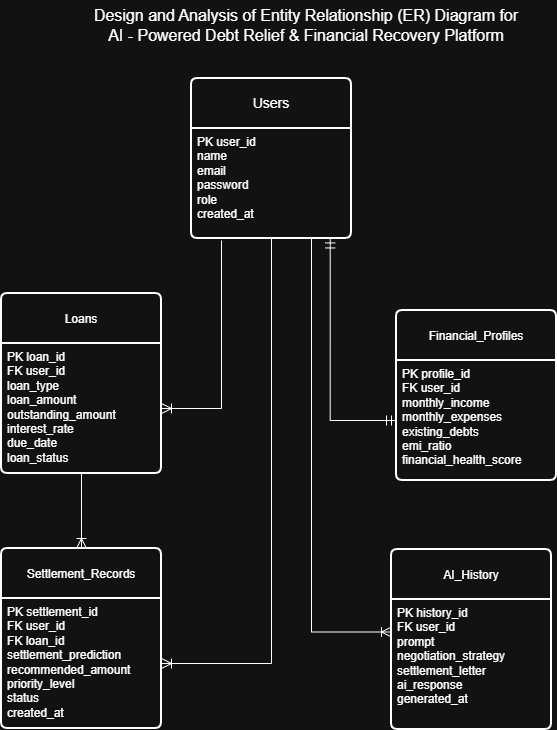

The diagram above was exported from draw.io. Its source (the exported page's mxGraphModel, read from the mxfile embedded in the PNG):
<mxGraphModel dx="1030" dy="756" grid="1" gridSize="10" guides="1" tooltips="1" connect="1" arrows="1" fold="1" page="1" pageScale="1" pageWidth="850" pageHeight="1100" math="0" shadow="0">
  <root>
    <mxCell id="0" />
    <mxCell id="1" parent="0" />
    <mxCell id="LdRbHBoh4VwJWd2AOg5H-15" parent="1" style="swimlane;childLayout=stackLayout;horizontal=1;startSize=50;horizontalStack=0;rounded=1;fontSize=14;fontStyle=0;strokeWidth=2;resizeParent=0;resizeLast=1;shadow=0;dashed=0;align=center;arcSize=4;whiteSpace=wrap;html=1;" value="&lt;span style=&quot;font-size: 12px;&quot;&gt;Loans&lt;/span&gt;" vertex="1">
      <mxGeometry height="180" width="160" x="120" y="323" as="geometry" />
    </mxCell>
    <mxCell id="LdRbHBoh4VwJWd2AOg5H-16" parent="LdRbHBoh4VwJWd2AOg5H-15" style="align=left;strokeColor=none;fillColor=none;spacingLeft=4;spacingRight=4;fontSize=12;verticalAlign=top;resizable=0;rotatable=0;part=1;html=1;whiteSpace=wrap;" value="PK loan_id&lt;br&gt;FK user_id&lt;br&gt;loan_type&lt;br&gt;loan_amount&lt;br&gt;outstanding_amount&lt;br&gt;interest_rate&lt;br&gt;due_date&lt;br&gt;loan_status" vertex="1">
      <mxGeometry height="130" width="160" y="50" as="geometry" />
    </mxCell>
    <mxCell id="LdRbHBoh4VwJWd2AOg5H-21" parent="1" style="swimlane;childLayout=stackLayout;horizontal=1;startSize=50;horizontalStack=0;rounded=1;fontSize=14;fontStyle=0;strokeWidth=2;resizeParent=0;resizeLast=1;shadow=0;dashed=0;align=center;arcSize=4;whiteSpace=wrap;html=1;" value="&lt;span style=&quot;font-size: 12px;&quot;&gt;Financial_Profiles&lt;/span&gt;" vertex="1">
      <mxGeometry height="170" width="160" x="515" y="340" as="geometry" />
    </mxCell>
    <mxCell id="LdRbHBoh4VwJWd2AOg5H-22" parent="LdRbHBoh4VwJWd2AOg5H-21" style="align=left;strokeColor=none;fillColor=none;spacingLeft=4;spacingRight=4;fontSize=12;verticalAlign=top;resizable=0;rotatable=0;part=1;html=1;whiteSpace=wrap;" value="&lt;div&gt;PK profile_id&lt;/div&gt;&lt;div&gt;FK user_id&lt;/div&gt;&lt;div&gt;monthly_income&lt;/div&gt;&lt;div&gt;monthly_expenses&lt;/div&gt;&lt;div&gt;existing_debts&lt;/div&gt;&lt;div&gt;emi_ratio&lt;/div&gt;&lt;div&gt;financial_health_score&lt;/div&gt;" vertex="1">
      <mxGeometry height="120" width="160" y="50" as="geometry" />
    </mxCell>
    <mxCell id="LdRbHBoh4VwJWd2AOg5H-23" parent="1" style="swimlane;childLayout=stackLayout;horizontal=1;startSize=50;horizontalStack=0;rounded=1;fontSize=14;fontStyle=0;strokeWidth=2;resizeParent=0;resizeLast=1;shadow=0;dashed=0;align=center;arcSize=4;whiteSpace=wrap;html=1;" value="&lt;span style=&quot;font-size: 12px;&quot;&gt;Settlement_Records&lt;/span&gt;" vertex="1">
      <mxGeometry height="180" width="160" x="120" y="578" as="geometry" />
    </mxCell>
    <mxCell id="LdRbHBoh4VwJWd2AOg5H-24" parent="LdRbHBoh4VwJWd2AOg5H-23" style="align=left;strokeColor=none;fillColor=none;spacingLeft=4;spacingRight=4;fontSize=12;verticalAlign=top;resizable=0;rotatable=0;part=1;html=1;whiteSpace=wrap;" value="&lt;div&gt;PK settlement_id&lt;/div&gt;&lt;div&gt;FK user_id&lt;/div&gt;&lt;div&gt;FK loan_id&lt;/div&gt;&lt;div&gt;settlement_prediction&lt;/div&gt;&lt;div&gt;recommended_amount&lt;/div&gt;&lt;div&gt;priority_level&lt;/div&gt;&lt;div&gt;status&lt;/div&gt;&lt;div&gt;created_at&lt;/div&gt;" vertex="1">
      <mxGeometry height="130" width="160" y="50" as="geometry" />
    </mxCell>
    <mxCell id="LdRbHBoh4VwJWd2AOg5H-25" parent="1" style="swimlane;childLayout=stackLayout;horizontal=1;startSize=50;horizontalStack=0;rounded=1;fontSize=14;fontStyle=0;strokeWidth=2;resizeParent=0;resizeLast=1;shadow=0;dashed=0;align=center;arcSize=4;whiteSpace=wrap;html=1;" value="&lt;span style=&quot;font-size: 12px;&quot;&gt;AI_History&lt;/span&gt;" vertex="1">
      <mxGeometry height="180" width="160" x="510" y="579" as="geometry" />
    </mxCell>
    <mxCell id="LdRbHBoh4VwJWd2AOg5H-26" parent="LdRbHBoh4VwJWd2AOg5H-25" style="align=left;strokeColor=none;fillColor=none;spacingLeft=4;spacingRight=4;fontSize=12;verticalAlign=top;resizable=0;rotatable=0;part=1;html=1;whiteSpace=wrap;" value="&lt;div&gt;PK history_id&lt;/div&gt;&lt;div&gt;FK user_id&lt;/div&gt;&lt;div&gt;prompt&lt;/div&gt;&lt;div&gt;negotiation_strategy&lt;/div&gt;&lt;div&gt;settlement_letter&lt;/div&gt;&lt;div&gt;ai_response&lt;/div&gt;&lt;div&gt;generated_at&lt;/div&gt;" vertex="1">
      <mxGeometry height="130" width="160" y="50" as="geometry" />
    </mxCell>
    <mxCell id="LdRbHBoh4VwJWd2AOg5H-32" parent="1" style="swimlane;childLayout=stackLayout;horizontal=1;startSize=50;horizontalStack=0;rounded=1;fontSize=14;fontStyle=0;strokeWidth=2;resizeParent=0;resizeLast=1;shadow=0;dashed=0;align=center;arcSize=4;whiteSpace=wrap;html=1;" value="Users" vertex="1">
      <mxGeometry height="160" width="160" x="310" y="108" as="geometry" />
    </mxCell>
    <mxCell id="LdRbHBoh4VwJWd2AOg5H-33" parent="LdRbHBoh4VwJWd2AOg5H-32" style="align=left;strokeColor=none;fillColor=none;spacingLeft=4;spacingRight=4;fontSize=12;verticalAlign=top;resizable=0;rotatable=0;part=1;html=1;whiteSpace=wrap;" value="&lt;div&gt;PK user_id&lt;/div&gt;&lt;div&gt;name&lt;/div&gt;&lt;div&gt;email&lt;/div&gt;&lt;div&gt;password&lt;/div&gt;&lt;div&gt;role&lt;/div&gt;&lt;div&gt;created_at&lt;/div&gt;" vertex="1">
      <mxGeometry height="110" width="160" y="50" as="geometry" />
    </mxCell>
    <mxCell id="LdRbHBoh4VwJWd2AOg5H-39" edge="1" parent="1" source="LdRbHBoh4VwJWd2AOg5H-33" style="edgeStyle=orthogonalEdgeStyle;fontSize=12;html=1;endArrow=ERoneToMany;rounded=0;startSize=8;endSize=8;exitX=0.75;exitY=1;exitDx=0;exitDy=0;entryX=0;entryY=0.25;entryDx=0;entryDy=0;" target="LdRbHBoh4VwJWd2AOg5H-26" value="">
      <mxGeometry height="100" relative="1" width="100" as="geometry">
        <mxPoint x="320" y="510" as="sourcePoint" />
        <mxPoint x="420" y="410" as="targetPoint" />
      </mxGeometry>
    </mxCell>
    <mxCell id="LdRbHBoh4VwJWd2AOg5H-40" edge="1" parent="1" source="LdRbHBoh4VwJWd2AOg5H-22" style="edgeStyle=orthogonalEdgeStyle;fontSize=12;html=1;endArrow=ERmandOne;startArrow=ERmandOne;rounded=0;startSize=8;endSize=8;entryX=0.867;entryY=0.995;entryDx=0;entryDy=0;entryPerimeter=0;exitX=0;exitY=0.5;exitDx=0;exitDy=0;" target="LdRbHBoh4VwJWd2AOg5H-33" value="">
      <mxGeometry height="100" relative="1" width="100" as="geometry">
        <mxPoint x="320" y="510" as="sourcePoint" />
        <mxPoint x="420" y="410" as="targetPoint" />
      </mxGeometry>
    </mxCell>
    <mxCell id="LdRbHBoh4VwJWd2AOg5H-41" edge="1" parent="1" source="LdRbHBoh4VwJWd2AOg5H-16" style="fontSize=12;html=1;endArrow=ERoneToMany;rounded=0;startSize=8;endSize=8;exitX=0.5;exitY=1;exitDx=0;exitDy=0;entryX=0.5;entryY=0;entryDx=0;entryDy=0;" target="LdRbHBoh4VwJWd2AOg5H-23" value="">
      <mxGeometry height="100" relative="1" width="100" as="geometry">
        <mxPoint x="370" y="510" as="sourcePoint" />
        <mxPoint x="470" y="410" as="targetPoint" />
      </mxGeometry>
    </mxCell>
    <mxCell id="LdRbHBoh4VwJWd2AOg5H-42" parent="1" style="text;html=1;whiteSpace=wrap;strokeColor=none;fillColor=none;align=center;verticalAlign=middle;rounded=0;fontSize=16;" value="Design and Analysis of Entity Relationship (ER) Diagram for AI - Powered Debt Relief &amp;amp; Financial Recovery Platform" vertex="1">
      <mxGeometry height="50" width="430" x="210" y="30" as="geometry" />
    </mxCell>
    <mxCell id="LdRbHBoh4VwJWd2AOg5H-43" edge="1" parent="1" style="edgeStyle=orthogonalEdgeStyle;fontSize=12;html=1;endArrow=ERoneToMany;rounded=0;startSize=8;endSize=8;entryX=1;entryY=0.5;entryDx=0;entryDy=0;" target="LdRbHBoh4VwJWd2AOg5H-16" value="">
      <mxGeometry height="100" relative="1" width="100" as="geometry">
        <Array as="points">
          <mxPoint x="340" y="438" />
        </Array>
        <mxPoint x="340" y="270" as="sourcePoint" />
        <mxPoint x="430" y="520" as="targetPoint" />
      </mxGeometry>
    </mxCell>
    <mxCell id="LdRbHBoh4VwJWd2AOg5H-44" edge="1" parent="1" source="LdRbHBoh4VwJWd2AOg5H-33" style="edgeStyle=orthogonalEdgeStyle;fontSize=12;html=1;endArrow=ERoneToMany;rounded=0;startSize=8;endSize=8;exitX=0.5;exitY=1;exitDx=0;exitDy=0;entryX=1;entryY=0.5;entryDx=0;entryDy=0;" target="LdRbHBoh4VwJWd2AOg5H-24" value="">
      <mxGeometry height="100" relative="1" width="100" as="geometry">
        <mxPoint x="382.48" y="329.99999999999994" as="sourcePoint" />
        <mxPoint x="260" y="813" as="targetPoint" />
      </mxGeometry>
    </mxCell>
  </root>
</mxGraphModel>